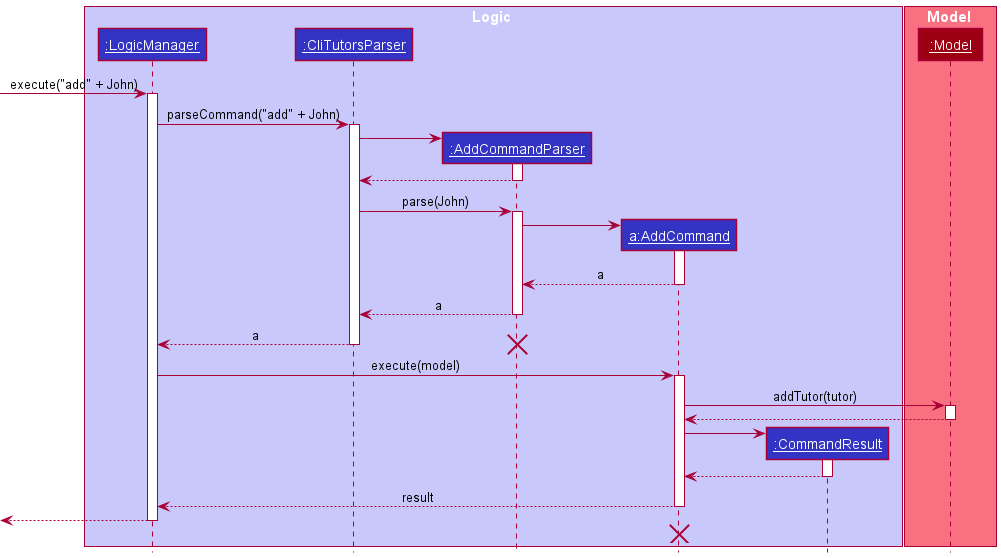

The diagram above was rendered by PlantUML. Its source (embedded in the PNG):
@startuml
!include style.puml

box Logic LOGIC_COLOR_T1
participant "__:LogicManager__" as LogicManager LOGIC_COLOR
participant "__:CliTutorsParser__" as CliTutorsParser LOGIC_COLOR
participant "__:AddCommandParser__" as AddCommandParser LOGIC_COLOR
participant "__a:AddCommand__" as AddCommand LOGIC_COLOR
participant "__:CommandResult__" as CommandResult LOGIC_COLOR
end box

box Model MODEL_COLOR_T1
participant "__:Model__" as Model MODEL_COLOR
end box

[-> LogicManager : execute("add" + John)
activate LogicManager
LogicManager -> CliTutorsParser : parseCommand("add" + John)
activate CliTutorsParser

create AddCommandParser
CliTutorsParser -> AddCommandParser
activate AddCommandParser

CliTutorsParser <-- AddCommandParser
deactivate AddCommandParser

CliTutorsParser -> AddCommandParser : parse(John)
activate AddCommandParser

create AddCommand
AddCommandParser -> AddCommand
activate AddCommand

AddCommandParser <-- AddCommand : a
deactivate AddCommand

AddCommandParser --> CliTutorsParser : a
deactivate AddCommandParser

CliTutorsParser --> LogicManager : a
deactivate CliTutorsParser
destroy AddCommandParser

LogicManager -> AddCommand : execute(model)
activate AddCommand

AddCommand -> Model : addTutor(tutor)
activate Model
AddCommand <-- Model
deactivate Model

create CommandResult
AddCommand -> CommandResult
activate CommandResult

CommandResult --> AddCommand
deactivate CommandResult

AddCommand --> LogicManager : result
deactivate AddCommand

[<--LogicManager
deactivate LogicManager
AddCommand -[hidden]-> LogicManager
destroy AddCommand
@enduml